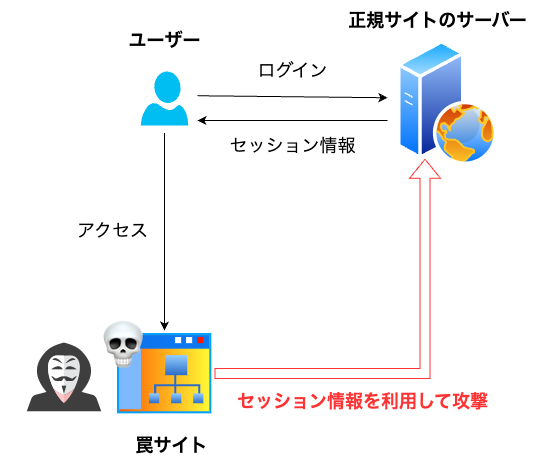

The diagram above was exported from draw.io. Its source (the exported page's mxGraphModel, read from the mxfile embedded in the PNG):
<mxGraphModel dx="1434" dy="761" grid="1" gridSize="10" guides="1" tooltips="1" connect="1" arrows="1" fold="1" page="1" pageScale="1" pageWidth="827" pageHeight="1169" math="0" shadow="0">
  <root>
    <mxCell id="0" />
    <mxCell id="1" parent="0" />
    <mxCell id="vMncGM3orH4goVw7t1en-7" value="" style="image;aspect=fixed;perimeter=ellipsePerimeter;html=1;align=center;shadow=0;dashed=0;spacingTop=3;image=img/lib/active_directory/web_server.svg;" parent="1" vertex="1">
      <mxGeometry x="507" y="169" width="100" height="125" as="geometry" />
    </mxCell>
    <mxCell id="vMncGM3orH4goVw7t1en-8" value="" style="endArrow=classic;html=1;rounded=0;" parent="1" edge="1">
      <mxGeometry width="50" height="50" relative="1" as="geometry">
        <mxPoint x="307" y="224.25" as="sourcePoint" />
        <mxPoint x="497" y="226.25" as="targetPoint" />
      </mxGeometry>
    </mxCell>
    <mxCell id="vMncGM3orH4goVw7t1en-10" value="&lt;font style=&quot;font-size: 18px;&quot;&gt;ログイン&lt;/font&gt;" style="text;html=1;align=center;verticalAlign=middle;resizable=0;points=[];autosize=1;strokeColor=none;fillColor=none;" parent="1" vertex="1">
      <mxGeometry x="357" y="179" width="90" height="40" as="geometry" />
    </mxCell>
    <mxCell id="vMncGM3orH4goVw7t1en-13" value="" style="image;aspect=fixed;perimeter=ellipsePerimeter;html=1;align=center;shadow=0;dashed=0;spacingTop=3;image=img/lib/active_directory/sub_site.svg;" parent="1" vertex="1">
      <mxGeometry x="224" y="459" width="100" height="86" as="geometry" />
    </mxCell>
    <mxCell id="vMncGM3orH4goVw7t1en-14" value="&lt;font style=&quot;font-size: 18px;&quot;&gt;&lt;b&gt;罠サイト&lt;/b&gt;&lt;/font&gt;" style="text;html=1;align=center;verticalAlign=middle;resizable=0;points=[];autosize=1;strokeColor=none;fillColor=none;" parent="1" vertex="1">
      <mxGeometry x="231" y="554" width="100" height="40" as="geometry" />
    </mxCell>
    <mxCell id="vMncGM3orH4goVw7t1en-15" value="" style="endArrow=classic;html=1;rounded=0;exitX=0.5;exitY=1;exitDx=0;exitDy=0;entryX=0.5;entryY=0;entryDx=0;entryDy=0;" parent="1" target="vMncGM3orH4goVw7t1en-13" edge="1">
      <mxGeometry width="50" height="50" relative="1" as="geometry">
        <mxPoint x="274" y="261.5" as="sourcePoint" />
        <mxPoint x="507" y="244" as="targetPoint" />
      </mxGeometry>
    </mxCell>
    <mxCell id="vMncGM3orH4goVw7t1en-16" value="&lt;font style=&quot;font-size: 18px;&quot;&gt;アクセス&lt;/font&gt;" style="text;html=1;align=center;verticalAlign=middle;resizable=0;points=[];autosize=1;strokeColor=none;fillColor=none;" parent="1" vertex="1">
      <mxGeometry x="177" y="339" width="90" height="40" as="geometry" />
    </mxCell>
    <mxCell id="vMncGM3orH4goVw7t1en-17" value="&lt;font style=&quot;font-size: 48px;&quot;&gt;💀&lt;/font&gt;" style="text;html=1;align=center;verticalAlign=middle;resizable=0;points=[];autosize=1;strokeColor=none;fillColor=none;" parent="1" vertex="1">
      <mxGeometry x="197" y="439" width="70" height="70" as="geometry" />
    </mxCell>
    <mxCell id="vMncGM3orH4goVw7t1en-18" value="&lt;span style=&quot;font-size: 18px;&quot;&gt;&lt;b&gt;ユーザー&lt;/b&gt;&lt;/span&gt;" style="text;html=1;align=center;verticalAlign=middle;resizable=0;points=[];autosize=1;strokeColor=none;fillColor=none;" parent="1" vertex="1">
      <mxGeometry x="224" y="149" width="100" height="40" as="geometry" />
    </mxCell>
    <mxCell id="vMncGM3orH4goVw7t1en-19" value="" style="endArrow=classic;html=1;rounded=0;" parent="1" edge="1">
      <mxGeometry width="50" height="50" relative="1" as="geometry">
        <mxPoint x="497" y="249" as="sourcePoint" />
        <mxPoint x="307" y="249" as="targetPoint" />
      </mxGeometry>
    </mxCell>
    <mxCell id="vMncGM3orH4goVw7t1en-20" value="&lt;font style=&quot;font-size: 18px;&quot;&gt;セッション情報&lt;/font&gt;" style="text;html=1;align=center;verticalAlign=middle;resizable=0;points=[];autosize=1;strokeColor=none;fillColor=none;" parent="1" vertex="1">
      <mxGeometry x="327" y="254" width="150" height="40" as="geometry" />
    </mxCell>
    <mxCell id="vMncGM3orH4goVw7t1en-21" value="&lt;font style=&quot;font-size: 18px;&quot;&gt;&lt;b&gt;正規サイトのサーバー&lt;/b&gt;&lt;/font&gt;" style="text;html=1;align=center;verticalAlign=middle;resizable=0;points=[];autosize=1;strokeColor=none;fillColor=none;" parent="1" vertex="1">
      <mxGeometry x="447" y="129" width="200" height="40" as="geometry" />
    </mxCell>
    <mxCell id="19qmqWIJ5gwYqv4UeJ2G-2" value="" style="shape=flexArrow;endArrow=classic;html=1;rounded=0;exitX=1;exitY=0.5;exitDx=0;exitDy=0;edgeStyle=orthogonalEdgeStyle;entryX=0.25;entryY=1;entryDx=0;entryDy=0;strokeColor=#FF3333;" edge="1" parent="1" source="vMncGM3orH4goVw7t1en-13" target="vMncGM3orH4goVw7t1en-7">
      <mxGeometry width="50" height="50" relative="1" as="geometry">
        <mxPoint x="390" y="390" as="sourcePoint" />
        <mxPoint x="560" y="500" as="targetPoint" />
      </mxGeometry>
    </mxCell>
    <mxCell id="19qmqWIJ5gwYqv4UeJ2G-3" value="&lt;h2&gt;&lt;font color=&quot;#ff3333&quot; style=&quot;font-size: 18px;&quot;&gt;&lt;b&gt;セッション情報を利用して攻撃&lt;/b&gt;&lt;/font&gt;&lt;/h2&gt;" style="text;html=1;align=center;verticalAlign=middle;resizable=0;points=[];autosize=1;strokeColor=none;fillColor=none;" vertex="1" parent="1">
      <mxGeometry x="337" y="500" width="270" height="60" as="geometry" />
    </mxCell>
    <mxCell id="19qmqWIJ5gwYqv4UeJ2G-5" value="" style="shape=image;html=1;verticalAlign=top;verticalLabelPosition=bottom;labelBackgroundColor=#ffffff;imageAspect=0;aspect=fixed;image=https://cdn0.iconfinder.com/data/icons/kameleon-free-pack/110/Hacker-128.png" vertex="1" parent="1">
      <mxGeometry x="110" y="439" width="128" height="128" as="geometry" />
    </mxCell>
    <mxCell id="19qmqWIJ5gwYqv4UeJ2G-6" value="" style="verticalLabelPosition=bottom;html=1;verticalAlign=top;align=center;strokeColor=none;fillColor=#00BEF2;shape=mxgraph.azure.user;" vertex="1" parent="1">
      <mxGeometry x="250.25" y="200" width="47.5" height="54" as="geometry" />
    </mxCell>
  </root>
</mxGraphModel>